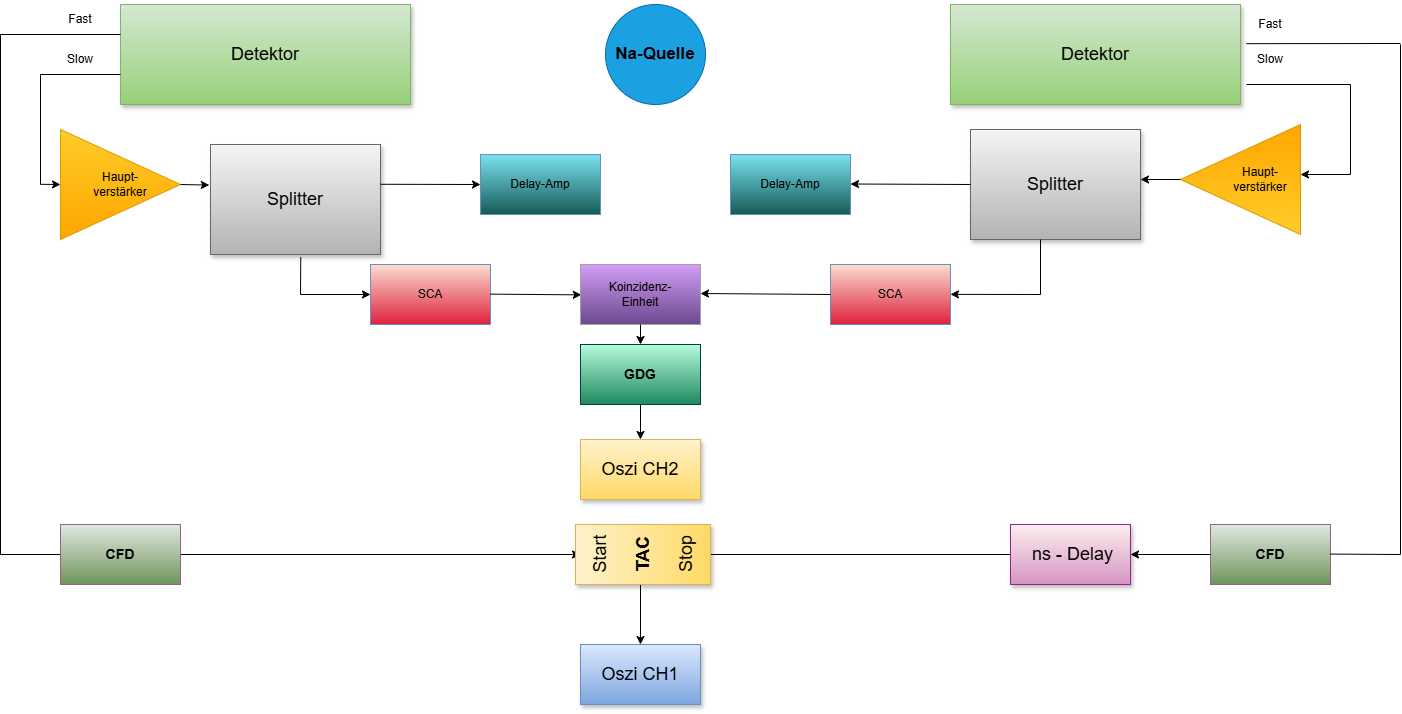

The diagram above was exported from draw.io. Its source (the exported page's mxGraphModel, read from the mxfile embedded in the PNG):
<mxGraphModel dx="1471" dy="890" grid="1" gridSize="10" guides="1" tooltips="1" connect="1" arrows="1" fold="1" page="1" pageScale="1" pageWidth="827" pageHeight="1169" math="0" shadow="0">
  <root>
    <mxCell id="0" />
    <mxCell id="1" parent="0" />
    <mxCell id="Q7cNP0IRQ2L1Km4mW_Gj-1" parent="1" style="whiteSpace=wrap;html=1;shadow=1;fontSize=18;labelBackgroundColor=none;fillColor=#d5e8d4;strokeColor=#82b366;gradientColor=#97d077;" value="&lt;font style=&quot;color: light-dark(rgb(0, 0, 0), rgb(0, 0, 0));&quot;&gt;Detektor&lt;/font&gt;" vertex="1">
      <mxGeometry height="100" width="290" x="240" y="90" as="geometry" />
    </mxCell>
    <mxCell id="Q7cNP0IRQ2L1Km4mW_Gj-2" edge="1" parent="1" source="Q7cNP0IRQ2L1Km4mW_Gj-9" style="edgeStyle=elbowEdgeStyle;rounded=0;html=1;startArrow=none;startFill=0;jettySize=auto;orthogonalLoop=1;fontSize=18;elbow=vertical;labelBackgroundColor=none;fontColor=default;" value="">
      <mxGeometry relative="1" as="geometry">
        <mxPoint x="370" y="269.5" as="sourcePoint" />
        <mxPoint x="240" y="269.5" as="targetPoint" />
      </mxGeometry>
    </mxCell>
    <mxCell id="Q7cNP0IRQ2L1Km4mW_Gj-3" edge="1" parent="1" style="endArrow=none;html=1;rounded=0;labelBackgroundColor=none;fontColor=default;" value="">
      <mxGeometry height="50" relative="1" width="50" as="geometry">
        <mxPoint x="120" y="120" as="sourcePoint" />
        <mxPoint x="240" y="120" as="targetPoint" />
      </mxGeometry>
    </mxCell>
    <mxCell id="Q7cNP0IRQ2L1Km4mW_Gj-4" parent="1" style="whiteSpace=wrap;html=1;shadow=1;fontSize=18;labelBackgroundColor=none;fillColor=#f5f5f5;strokeColor=#666666;gradientColor=#b3b3b3;" value="Splitter" vertex="1">
      <mxGeometry height="110" width="170" x="330" y="230" as="geometry" />
    </mxCell>
    <mxCell id="Q7cNP0IRQ2L1Km4mW_Gj-5" edge="1" parent="1" style="endArrow=none;html=1;rounded=0;labelBackgroundColor=none;fontColor=default;" value="">
      <mxGeometry height="50" relative="1" width="50" as="geometry">
        <mxPoint x="160" y="270" as="sourcePoint" />
        <mxPoint x="160" y="160" as="targetPoint" />
      </mxGeometry>
    </mxCell>
    <mxCell id="Q7cNP0IRQ2L1Km4mW_Gj-6" edge="1" parent="1" style="endArrow=none;html=1;rounded=0;labelBackgroundColor=none;fontColor=default;" value="">
      <mxGeometry height="50" relative="1" width="50" as="geometry">
        <mxPoint x="160" y="160" as="sourcePoint" />
        <mxPoint x="240" y="160" as="targetPoint" />
      </mxGeometry>
    </mxCell>
    <mxCell id="Q7cNP0IRQ2L1Km4mW_Gj-7" parent="1" style="text;html=1;whiteSpace=wrap;strokeColor=none;fillColor=none;align=center;verticalAlign=middle;rounded=0;" value="Fast" vertex="1">
      <mxGeometry height="30" width="60" x="170" y="90" as="geometry" />
    </mxCell>
    <mxCell id="Q7cNP0IRQ2L1Km4mW_Gj-8" parent="1" style="text;html=1;whiteSpace=wrap;strokeColor=none;fillColor=none;align=center;verticalAlign=middle;rounded=0;" value="Slow" vertex="1">
      <mxGeometry height="30" width="60" x="170" y="130" as="geometry" />
    </mxCell>
    <mxCell id="Q7cNP0IRQ2L1Km4mW_Gj-9" parent="1" style="triangle;whiteSpace=wrap;html=1;align=center;labelBackgroundColor=none;fillColor=#ffcd28;strokeColor=#d79b00;gradientColor=#ffa500;" value="&lt;div style=&quot;&quot;&gt;&lt;span style=&quot;&quot;&gt;Haupt-&lt;/span&gt;&lt;/div&gt;&lt;div style=&quot;&quot;&gt;verstärker&lt;/div&gt;" vertex="1">
      <mxGeometry height="110" width="120" x="180" y="215" as="geometry" />
    </mxCell>
    <mxCell id="Q7cNP0IRQ2L1Km4mW_Gj-10" edge="1" parent="1" style="edgeStyle=elbowEdgeStyle;rounded=0;html=1;startArrow=none;startFill=0;jettySize=auto;orthogonalLoop=1;fontSize=18;elbow=vertical;labelBackgroundColor=none;fontColor=default;entryX=0;entryY=0.5;entryDx=0;entryDy=0;" target="Q7cNP0IRQ2L1Km4mW_Gj-9" value="">
      <mxGeometry relative="1" as="geometry">
        <Array as="points" />
        <mxPoint x="160" y="269.8" as="sourcePoint" />
        <mxPoint x="720" y="270" as="targetPoint" />
      </mxGeometry>
    </mxCell>
    <mxCell id="Q7cNP0IRQ2L1Km4mW_Gj-11" parent="1" style="rounded=0;whiteSpace=wrap;html=1;" value="" vertex="1">
      <mxGeometry height="60" width="120" x="600" y="240" as="geometry" />
    </mxCell>
    <mxCell id="Q7cNP0IRQ2L1Km4mW_Gj-12" parent="1" style="rounded=0;whiteSpace=wrap;html=1;" value="" vertex="1">
      <mxGeometry height="60" width="120" x="490" y="350" as="geometry" />
    </mxCell>
    <mxCell id="Q7cNP0IRQ2L1Km4mW_Gj-13" edge="1" parent="1" source="Q7cNP0IRQ2L1Km4mW_Gj-9" style="endArrow=classic;html=1;rounded=0;exitX=1;exitY=0.5;exitDx=0;exitDy=0;entryX=-0.007;entryY=0.369;entryDx=0;entryDy=0;entryPerimeter=0;" target="Q7cNP0IRQ2L1Km4mW_Gj-4" value="">
      <mxGeometry height="50" relative="1" width="50" as="geometry">
        <mxPoint x="480" y="370" as="sourcePoint" />
        <mxPoint x="333" y="268" as="targetPoint" />
      </mxGeometry>
    </mxCell>
    <mxCell id="Q7cNP0IRQ2L1Km4mW_Gj-14" edge="1" parent="1" style="endArrow=classic;html=1;rounded=0;exitX=1.002;exitY=0.449;exitDx=0;exitDy=0;exitPerimeter=0;entryX=0;entryY=0.5;entryDx=0;entryDy=0;" target="Q7cNP0IRQ2L1Km4mW_Gj-17" value="">
      <mxGeometry height="50" relative="1" width="50" as="geometry">
        <mxPoint x="500" y="269.77" as="sourcePoint" />
        <mxPoint x="540.02" y="269.91999999999996" as="targetPoint" />
      </mxGeometry>
    </mxCell>
    <mxCell id="Q7cNP0IRQ2L1Km4mW_Gj-15" parent="1" style="text;html=1;whiteSpace=wrap;strokeColor=#6c8ebf;fillColor=light-dark(#fbddd0, #1d293b);align=center;verticalAlign=middle;rounded=0;gradientColor=light-dark(#dd223e, #436697);" value="SCA" vertex="1">
      <mxGeometry height="60" width="120" x="490" y="350" as="geometry" />
    </mxCell>
    <mxCell id="Q7cNP0IRQ2L1Km4mW_Gj-16" edge="1" parent="1" source="Q7cNP0IRQ2L1Km4mW_Gj-11" style="edgeStyle=elbowEdgeStyle;rounded=0;html=1;startArrow=none;startFill=0;jettySize=auto;orthogonalLoop=1;fontSize=18;elbow=vertical;labelBackgroundColor=none;fontColor=default;entryX=0;entryY=0.5;entryDx=0;entryDy=0;" target="Q7cNP0IRQ2L1Km4mW_Gj-17" value="">
      <mxGeometry relative="1" as="geometry">
        <Array as="points" />
        <mxPoint x="660" y="270" as="sourcePoint" />
        <mxPoint x="790" y="270" as="targetPoint" />
      </mxGeometry>
    </mxCell>
    <mxCell id="Q7cNP0IRQ2L1Km4mW_Gj-17" parent="1" style="text;html=1;whiteSpace=wrap;strokeColor=#6c8ebf;fillColor=light-dark(#7ae2f0, #1d293b);align=center;verticalAlign=middle;rounded=0;gradientColor=light-dark(#155b57, #436697);" value="Delay-Amp" vertex="1">
      <mxGeometry height="60" width="120" x="600" y="240" as="geometry" />
    </mxCell>
    <mxCell id="Q7cNP0IRQ2L1Km4mW_Gj-18" edge="1" parent="1" style="endArrow=classic;html=1;rounded=0;" value="">
      <mxGeometry height="50" relative="1" width="50" as="geometry">
        <mxPoint x="420" y="380" as="sourcePoint" />
        <mxPoint x="490" y="380" as="targetPoint" />
      </mxGeometry>
    </mxCell>
    <mxCell id="Q7cNP0IRQ2L1Km4mW_Gj-19" edge="1" parent="1" style="endArrow=none;html=1;rounded=0;entryX=0.531;entryY=1.025;entryDx=0;entryDy=0;entryPerimeter=0;" target="Q7cNP0IRQ2L1Km4mW_Gj-4" value="">
      <mxGeometry height="50" relative="1" width="50" as="geometry">
        <mxPoint x="420" y="380" as="sourcePoint" />
        <mxPoint x="470" y="330" as="targetPoint" />
      </mxGeometry>
    </mxCell>
    <mxCell id="Q7cNP0IRQ2L1Km4mW_Gj-20" parent="1" style="whiteSpace=wrap;html=1;shadow=1;fontSize=18;labelBackgroundColor=none;fillColor=#d5e8d4;strokeColor=#82b366;gradientColor=#97d077;" value="&lt;font style=&quot;color: light-dark(rgb(0, 0, 0), rgb(0, 0, 0));&quot;&gt;Detektor&lt;/font&gt;" vertex="1">
      <mxGeometry height="100" width="290" x="1070" y="90" as="geometry" />
    </mxCell>
    <mxCell id="Q7cNP0IRQ2L1Km4mW_Gj-21" edge="1" parent="1" style="endArrow=none;html=1;rounded=0;labelBackgroundColor=none;fontColor=default;" value="">
      <mxGeometry height="50" relative="1" width="50" as="geometry">
        <mxPoint x="1366" y="129.17000000000002" as="sourcePoint" />
        <mxPoint x="1520" y="129" as="targetPoint" />
      </mxGeometry>
    </mxCell>
    <mxCell id="Q7cNP0IRQ2L1Km4mW_Gj-22" parent="1" style="whiteSpace=wrap;html=1;shadow=1;fontSize=18;labelBackgroundColor=none;fillColor=#f5f5f5;strokeColor=#666666;gradientColor=#b3b3b3;" value="Splitter" vertex="1">
      <mxGeometry height="110" width="170" x="1090" y="215" as="geometry" />
    </mxCell>
    <mxCell id="Q7cNP0IRQ2L1Km4mW_Gj-23" edge="1" parent="1" style="endArrow=none;html=1;rounded=0;labelBackgroundColor=none;fontColor=default;" value="">
      <mxGeometry height="50" relative="1" width="50" as="geometry">
        <mxPoint x="1366" y="170" as="sourcePoint" />
        <mxPoint x="1470" y="170" as="targetPoint" />
      </mxGeometry>
    </mxCell>
    <mxCell id="Q7cNP0IRQ2L1Km4mW_Gj-24" parent="1" style="text;html=1;whiteSpace=wrap;strokeColor=none;fillColor=none;align=center;verticalAlign=middle;rounded=0;" value="Fast" vertex="1">
      <mxGeometry height="40" width="60" x="1360" y="90" as="geometry" />
    </mxCell>
    <mxCell id="Q7cNP0IRQ2L1Km4mW_Gj-25" parent="1" style="text;html=1;whiteSpace=wrap;strokeColor=none;fillColor=none;align=center;verticalAlign=middle;rounded=0;" value="Slow" vertex="1">
      <mxGeometry height="30" width="60" x="1360" y="130" as="geometry" />
    </mxCell>
    <mxCell id="Q7cNP0IRQ2L1Km4mW_Gj-26" parent="1" style="triangle;whiteSpace=wrap;html=1;align=center;labelBackgroundColor=none;fillColor=#ffcd28;strokeColor=#d79b00;gradientColor=#ffa500;rotation=-180;" value="&lt;div style=&quot;&quot;&gt;&lt;br&gt;&lt;/div&gt;" vertex="1">
      <mxGeometry height="110" width="120" x="1300" y="210" as="geometry" />
    </mxCell>
    <mxCell id="Q7cNP0IRQ2L1Km4mW_Gj-27" parent="1" style="rounded=0;whiteSpace=wrap;html=1;" value="" vertex="1">
      <mxGeometry height="60" width="120" x="850" y="240" as="geometry" />
    </mxCell>
    <mxCell id="Q7cNP0IRQ2L1Km4mW_Gj-28" parent="1" style="text;html=1;whiteSpace=wrap;strokeColor=#6c8ebf;fillColor=light-dark(#fbddd0, #1d293b);align=center;verticalAlign=middle;rounded=0;gradientColor=light-dark(#dd223e, #436697);" value="SCA" vertex="1">
      <mxGeometry height="60" width="120" x="950" y="350" as="geometry" />
    </mxCell>
    <mxCell id="Q7cNP0IRQ2L1Km4mW_Gj-29" edge="1" parent="1" source="Q7cNP0IRQ2L1Km4mW_Gj-27" style="edgeStyle=elbowEdgeStyle;rounded=0;html=1;startArrow=none;startFill=0;jettySize=auto;orthogonalLoop=1;fontSize=18;elbow=vertical;labelBackgroundColor=none;fontColor=default;entryX=0;entryY=0.5;entryDx=0;entryDy=0;" target="Q7cNP0IRQ2L1Km4mW_Gj-30" value="">
      <mxGeometry relative="1" as="geometry">
        <Array as="points" />
        <mxPoint x="1680" y="365" as="sourcePoint" />
        <mxPoint x="1810" y="365" as="targetPoint" />
      </mxGeometry>
    </mxCell>
    <mxCell id="Q7cNP0IRQ2L1Km4mW_Gj-30" parent="1" style="text;html=1;whiteSpace=wrap;strokeColor=#6c8ebf;fillColor=light-dark(#7ae2f0, #1d293b);align=center;verticalAlign=middle;rounded=0;gradientColor=light-dark(#155b57, #436697);" value="Delay-Amp" vertex="1">
      <mxGeometry height="60" width="120" x="850" y="240" as="geometry" />
    </mxCell>
    <mxCell id="Q7cNP0IRQ2L1Km4mW_Gj-31" edge="1" parent="1" style="endArrow=classic;html=1;rounded=0;entryX=1;entryY=0.75;entryDx=0;entryDy=0;" value="">
      <mxGeometry height="50" relative="1" width="50" as="geometry">
        <mxPoint x="1160" y="380" as="sourcePoint" />
        <mxPoint x="1070" y="379.86" as="targetPoint" />
      </mxGeometry>
    </mxCell>
    <mxCell id="Q7cNP0IRQ2L1Km4mW_Gj-32" edge="1" parent="1" source="Q7cNP0IRQ2L1Km4mW_Gj-22" style="endArrow=classic;html=1;rounded=0;exitX=0;exitY=0.5;exitDx=0;exitDy=0;" value="">
      <mxGeometry height="50" relative="1" width="50" as="geometry">
        <mxPoint x="1070" y="269.5" as="sourcePoint" />
        <mxPoint x="970" y="269.5" as="targetPoint" />
      </mxGeometry>
    </mxCell>
    <mxCell id="Q7cNP0IRQ2L1Km4mW_Gj-33" parent="1" style="text;html=1;whiteSpace=wrap;strokeColor=none;fillColor=none;align=center;verticalAlign=middle;rounded=0;" value="Haupt-&lt;div&gt;verstärker&lt;/div&gt;" vertex="1">
      <mxGeometry height="30" width="60" x="1350" y="250" as="geometry" />
    </mxCell>
    <mxCell id="Q7cNP0IRQ2L1Km4mW_Gj-34" edge="1" parent="1" style="endArrow=none;html=1;rounded=0;" value="">
      <mxGeometry height="50" relative="1" width="50" as="geometry">
        <mxPoint x="1470" y="260" as="sourcePoint" />
        <mxPoint x="1470" y="170" as="targetPoint" />
      </mxGeometry>
    </mxCell>
    <mxCell id="Q7cNP0IRQ2L1Km4mW_Gj-35" edge="1" parent="1" style="endArrow=classic;html=1;rounded=0;" value="">
      <mxGeometry height="50" relative="1" width="50" as="geometry">
        <mxPoint x="1470" y="260" as="sourcePoint" />
        <mxPoint x="1420" y="260" as="targetPoint" />
      </mxGeometry>
    </mxCell>
    <mxCell id="Q7cNP0IRQ2L1Km4mW_Gj-36" edge="1" parent="1" source="Q7cNP0IRQ2L1Km4mW_Gj-26" style="endArrow=classic;html=1;rounded=0;exitX=1;exitY=0.5;exitDx=0;exitDy=0;" value="">
      <mxGeometry height="50" relative="1" width="50" as="geometry">
        <mxPoint x="1190" y="340" as="sourcePoint" />
        <mxPoint x="1260" y="265" as="targetPoint" />
      </mxGeometry>
    </mxCell>
    <mxCell id="Q7cNP0IRQ2L1Km4mW_Gj-37" edge="1" parent="1" style="endArrow=none;html=1;rounded=0;entryX=0.5;entryY=1;entryDx=0;entryDy=0;" value="">
      <mxGeometry height="50" relative="1" width="50" as="geometry">
        <mxPoint x="1160" y="380" as="sourcePoint" />
        <mxPoint x="1160" y="325" as="targetPoint" />
      </mxGeometry>
    </mxCell>
    <mxCell id="Q7cNP0IRQ2L1Km4mW_Gj-38" edge="1" parent="1" style="endArrow=none;html=1;rounded=0;" value="">
      <mxGeometry height="50" relative="1" width="50" as="geometry">
        <mxPoint x="120" y="640" as="sourcePoint" />
        <mxPoint x="120" y="120" as="targetPoint" />
      </mxGeometry>
    </mxCell>
    <mxCell id="Q7cNP0IRQ2L1Km4mW_Gj-39" edge="1" parent="1" style="endArrow=none;html=1;rounded=0;" target="Q7cNP0IRQ2L1Km4mW_Gj-40" value="">
      <mxGeometry height="50" relative="1" width="50" as="geometry">
        <mxPoint x="120" y="640" as="sourcePoint" />
        <mxPoint x="240" y="530" as="targetPoint" />
      </mxGeometry>
    </mxCell>
    <mxCell id="Q7cNP0IRQ2L1Km4mW_Gj-40" parent="1" style="rounded=0;whiteSpace=wrap;html=1;" value="" vertex="1">
      <mxGeometry height="60" width="120" x="180" y="610" as="geometry" />
    </mxCell>
    <mxCell id="Q7cNP0IRQ2L1Km4mW_Gj-41" edge="1" parent="1" source="Q7cNP0IRQ2L1Km4mW_Gj-43" style="endArrow=classic;html=1;rounded=0;entryX=0;entryY=0.5;entryDx=0;entryDy=0;" target="rO-y9ELhZWYloUxvTKpm-3" value="">
      <mxGeometry height="50" relative="1" width="50" as="geometry">
        <mxPoint x="300" y="530" as="sourcePoint" />
        <mxPoint x="460" y="530" as="targetPoint" />
      </mxGeometry>
    </mxCell>
    <mxCell id="Q7cNP0IRQ2L1Km4mW_Gj-42" parent="1" style="rounded=0;whiteSpace=wrap;html=1;" value="" vertex="1">
      <mxGeometry height="60" width="120" x="700" y="350" as="geometry" />
    </mxCell>
    <mxCell id="Q7cNP0IRQ2L1Km4mW_Gj-43" parent="1" style="text;html=1;whiteSpace=wrap;strokeColor=#996185;fillColor=#E1E8E2;align=center;verticalAlign=middle;rounded=0;gradientColor=light-dark(#6e955b, #214210);" value="&lt;font style=&quot;font-size: 14px;&quot;&gt;&lt;b&gt;CFD&lt;/b&gt;&lt;/font&gt;" vertex="1">
      <mxGeometry height="60" width="120" x="180" y="610" as="geometry" />
    </mxCell>
    <mxCell id="Q7cNP0IRQ2L1Km4mW_Gj-44" parent="1" style="whiteSpace=wrap;html=1;shadow=1;fontSize=18;labelBackgroundColor=none;fillColor=#fff2cc;strokeColor=#d6b656;gradientColor=#ffd966;" value="Oszi CH2" vertex="1">
      <mxGeometry height="60" width="120" x="700" y="525" as="geometry" />
    </mxCell>
    <mxCell id="Q7cNP0IRQ2L1Km4mW_Gj-45" parent="1" style="whiteSpace=wrap;html=1;shadow=1;fontSize=18;labelBackgroundColor=none;fillColor=#dae8fc;gradientColor=#7ea6e0;strokeColor=#6c8ebf;" value="Oszi CH1" vertex="1">
      <mxGeometry height="60" width="120" x="700" y="730" as="geometry" />
    </mxCell>
    <mxCell id="Q7cNP0IRQ2L1Km4mW_Gj-46" parent="1" style="text;html=1;whiteSpace=wrap;strokeColor=#996185;fillColor=#E1E8E2;align=center;verticalAlign=middle;rounded=0;gradientColor=light-dark(#6e955b, #214210);" value="&lt;font style=&quot;font-size: 14px;&quot;&gt;&lt;b&gt;CFD&lt;/b&gt;&lt;/font&gt;" vertex="1">
      <mxGeometry height="60" width="120" x="1330" y="610" as="geometry" />
    </mxCell>
    <mxCell id="Q7cNP0IRQ2L1Km4mW_Gj-47" edge="1" parent="1" style="endArrow=none;html=1;rounded=0;" value="">
      <mxGeometry height="50" relative="1" width="50" as="geometry">
        <mxPoint x="1520" y="640" as="sourcePoint" />
        <mxPoint x="1520" y="130" as="targetPoint" />
      </mxGeometry>
    </mxCell>
    <mxCell id="Q7cNP0IRQ2L1Km4mW_Gj-48" edge="1" parent="1" style="endArrow=none;html=1;rounded=0;" value="">
      <mxGeometry height="50" relative="1" width="50" as="geometry">
        <mxPoint x="1450" y="639.57" as="sourcePoint" />
        <mxPoint x="1520" y="640" as="targetPoint" />
      </mxGeometry>
    </mxCell>
    <mxCell id="Q7cNP0IRQ2L1Km4mW_Gj-49" edge="1" parent="1" source="Q7cNP0IRQ2L1Km4mW_Gj-46" style="endArrow=classic;html=1;rounded=0;exitX=0;exitY=0.5;exitDx=0;exitDy=0;" target="Q7cNP0IRQ2L1Km4mW_Gj-51" value="">
      <mxGeometry height="50" relative="1" width="50" as="geometry">
        <mxPoint x="1340" y="529.23" as="sourcePoint" />
        <mxPoint x="1190" y="529.85" as="targetPoint" />
      </mxGeometry>
    </mxCell>
    <mxCell id="Q7cNP0IRQ2L1Km4mW_Gj-50" edge="1" parent="1" source="Q7cNP0IRQ2L1Km4mW_Gj-51" style="edgeStyle=orthogonalEdgeStyle;rounded=0;orthogonalLoop=1;jettySize=auto;html=1;entryX=1;entryY=0.5;entryDx=0;entryDy=0;" target="rO-y9ELhZWYloUxvTKpm-3" value="">
      <mxGeometry relative="1" as="geometry">
        <Array as="points">
          <mxPoint x="1200" y="640" />
        </Array>
      </mxGeometry>
    </mxCell>
    <mxCell id="Q7cNP0IRQ2L1Km4mW_Gj-51" parent="1" style="rounded=0;whiteSpace=wrap;html=1;" value="" vertex="1">
      <mxGeometry height="60" width="120" x="1130" y="610" as="geometry" />
    </mxCell>
    <mxCell id="Q7cNP0IRQ2L1Km4mW_Gj-52" parent="1" style="whiteSpace=wrap;html=1;shadow=1;fontSize=18;labelBackgroundColor=none;fillColor=light-dark(#fbefef, #512d2b);strokeColor=light-dark(#95238b, #d7817e);gradientColor=light-dark(#d694c1, #d0635f);" value="&amp;nbsp;ns - Delay" vertex="1">
      <mxGeometry height="60" width="120" x="1130" y="610" as="geometry" />
    </mxCell>
    <mxCell id="rO-y9ELhZWYloUxvTKpm-1" parent="1" style="text;html=1;whiteSpace=wrap;strokeColor=light-dark(#083f3e, #996500);fillColor=light-dark(#b6fbdb, #6a3f00);align=center;verticalAlign=middle;rounded=0;gradientColor=light-dark(#1f8961, #a05300);" value="&lt;font style=&quot;font-size: 14px;&quot;&gt;&lt;b&gt;GDG&lt;/b&gt;&lt;/font&gt;" vertex="1">
      <mxGeometry height="60" width="120" x="700" y="430" as="geometry" />
    </mxCell>
    <mxCell id="rO-y9ELhZWYloUxvTKpm-3" parent="1" style="rounded=0;whiteSpace=wrap;html=1;" value="" vertex="1">
      <mxGeometry height="60" width="120" x="700" y="610" as="geometry" />
    </mxCell>
    <mxCell id="rO-y9ELhZWYloUxvTKpm-4" edge="1" parent="1" source="rO-y9ELhZWYloUxvTKpm-3" style="endArrow=classic;html=1;rounded=0;entryX=0.5;entryY=0;entryDx=0;entryDy=0;exitX=0.5;exitY=1;exitDx=0;exitDy=0;" target="Q7cNP0IRQ2L1Km4mW_Gj-45" value="">
      <mxGeometry height="50" relative="1" width="50" as="geometry">
        <mxPoint x="742" y="720" as="sourcePoint" />
        <mxPoint x="792" y="670" as="targetPoint" />
      </mxGeometry>
    </mxCell>
    <mxCell id="rO-y9ELhZWYloUxvTKpm-5" edge="1" parent="1" style="endArrow=classic;html=1;rounded=0;entryX=0.007;entryY=0.679;entryDx=0;entryDy=0;entryPerimeter=0;" value="">
      <mxGeometry height="50" relative="1" width="50" as="geometry">
        <mxPoint x="610" y="379.63" as="sourcePoint" />
        <mxPoint x="700.8399999999999" y="380.3700000000001" as="targetPoint" />
      </mxGeometry>
    </mxCell>
    <mxCell id="rO-y9ELhZWYloUxvTKpm-6" edge="1" parent="1" source="Q7cNP0IRQ2L1Km4mW_Gj-28" style="endArrow=classic;html=1;rounded=0;exitX=0;exitY=0.5;exitDx=0;exitDy=0;" value="">
      <mxGeometry height="50" relative="1" width="50" as="geometry">
        <mxPoint x="820" y="379.63" as="sourcePoint" />
        <mxPoint x="820" y="379" as="targetPoint" />
      </mxGeometry>
    </mxCell>
    <mxCell id="wcVITuSxbSBLmyetp5_3-1" parent="1" style="text;html=1;whiteSpace=wrap;strokeColor=light-dark(#a3a3a3, #ededed);fillColor=light-dark(#d29ef5, #281D00);align=center;verticalAlign=middle;rounded=0;gradientColor=light-dark(#6b488e, #543300);" value="Koinzidenz-&lt;div&gt;Einheit&lt;/div&gt;" vertex="1">
      <mxGeometry height="60" width="120" x="700" y="350" as="geometry" />
    </mxCell>
    <mxCell id="wcVITuSxbSBLmyetp5_3-2" edge="1" parent="1" source="wcVITuSxbSBLmyetp5_3-1" style="endArrow=classic;html=1;rounded=0;exitX=0.5;exitY=1;exitDx=0;exitDy=0;entryX=0.5;entryY=0;entryDx=0;entryDy=0;" target="rO-y9ELhZWYloUxvTKpm-1" value="">
      <mxGeometry height="50" relative="1" width="50" as="geometry">
        <mxPoint x="810" y="520" as="sourcePoint" />
        <mxPoint x="860" y="470" as="targetPoint" />
      </mxGeometry>
    </mxCell>
    <mxCell id="wcVITuSxbSBLmyetp5_3-3" edge="1" parent="1" source="rO-y9ELhZWYloUxvTKpm-1" style="endArrow=classic;html=1;rounded=0;exitX=0.5;exitY=1;exitDx=0;exitDy=0;entryX=0.5;entryY=0;entryDx=0;entryDy=0;" target="Q7cNP0IRQ2L1Km4mW_Gj-44" value="">
      <mxGeometry height="50" relative="1" width="50" as="geometry">
        <mxPoint x="810" y="520" as="sourcePoint" />
        <mxPoint x="860" y="470" as="targetPoint" />
      </mxGeometry>
    </mxCell>
    <mxCell id="8yZks26VCoSrlVD2CyYT-1" parent="1" style="whiteSpace=wrap;html=1;shadow=1;fontSize=18;labelBackgroundColor=none;fillColor=#fff2cc;strokeColor=#d6b656;gradientColor=#ffd966;rotation=-90;" value="Start&lt;br&gt;&lt;div&gt;&lt;br&gt;&lt;/div&gt;&lt;div&gt;&lt;b&gt;TAC&lt;/b&gt;&lt;/div&gt;&lt;div&gt;&lt;br&gt;&lt;/div&gt;&lt;div&gt;Stop&lt;/div&gt;" vertex="1">
      <mxGeometry height="135" width="60" x="732.5" y="572.5" as="geometry" />
    </mxCell>
    <mxCell id="aV_4gY8oRCTsh6ayIHr4-1" parent="1" style="ellipse;whiteSpace=wrap;html=1;aspect=fixed;fillColor=#1ba1e2;strokeColor=#006EAF;fontColor=#ffffff;" value="" vertex="1">
      <mxGeometry height="100" width="100" x="725" y="90" as="geometry" />
    </mxCell>
    <mxCell id="aV_4gY8oRCTsh6ayIHr4-2" parent="1" style="text;html=1;whiteSpace=wrap;strokeColor=none;fillColor=none;align=center;verticalAlign=middle;rounded=0;" value="&lt;b&gt;&lt;font style=&quot;font-size: 17px;&quot;&gt;Na-Quelle&lt;/font&gt;&lt;/b&gt;" vertex="1">
      <mxGeometry height="70" width="110" x="720" y="105" as="geometry" />
    </mxCell>
  </root>
</mxGraphModel>